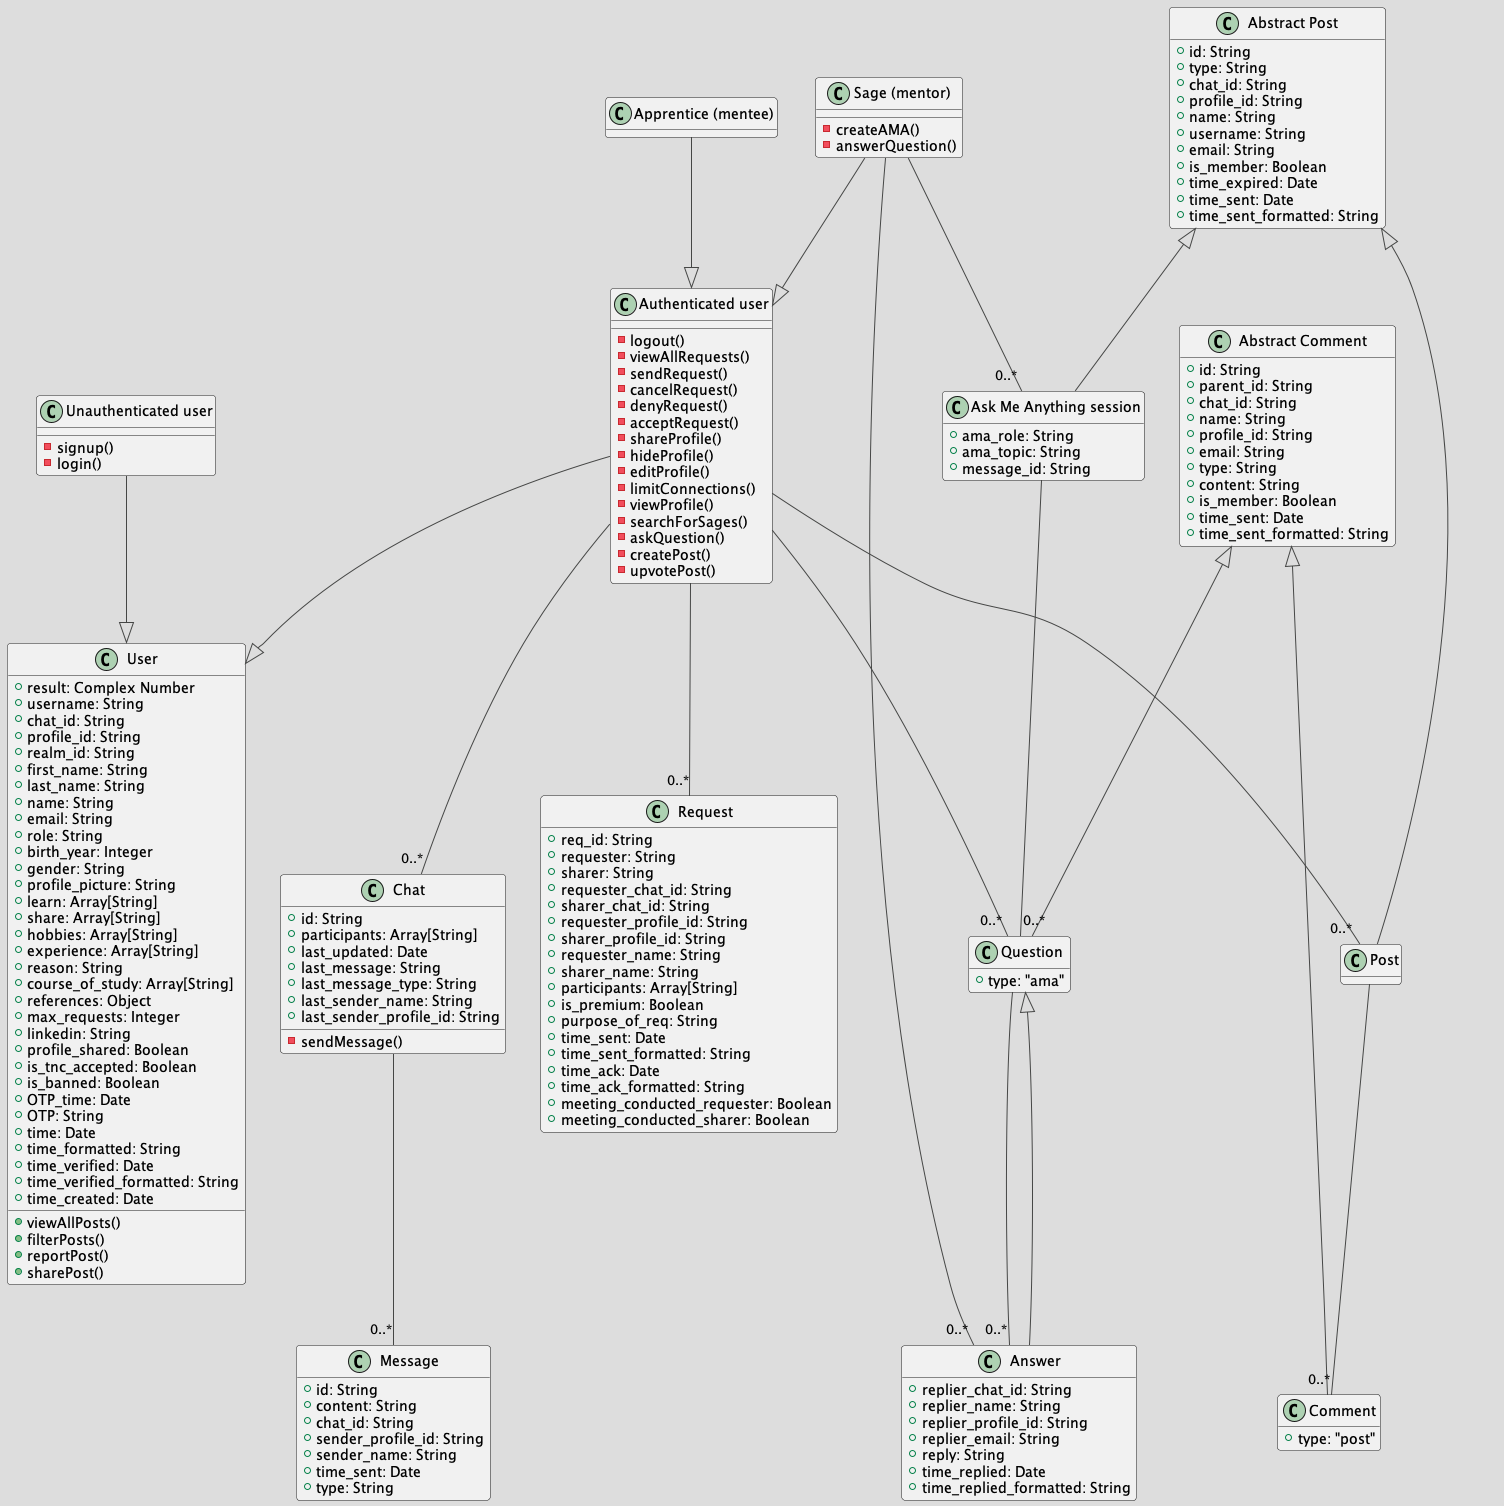

The diagram above was rendered by PlantUML. Its source (embedded in the PNG):
@startuml sage_use_cases
hide empty methods
!theme toy



class "Unauthenticated user" as notLoggedIn {
    - signup()
    - login()


}

class "Authenticated user" as loggedIn {
    - logout()
    - viewAllRequests()
    - sendRequest()
    - cancelRequest()
    - denyRequest()
    - acceptRequest()
    - shareProfile()
    - hideProfile()
    - editProfile()
    - limitConnections()
    - viewProfile()
    - searchForSages()
    - askQuestion()
    - createPost()
    - upvotePost()

}


class "Apprentice (mentee)" as apprentice {

}
class "Sage (mentor)" as sage {
    - createAMA()
    - answerQuestion()
}

class "User" as user {
    + result: Complex Number
    + username: String
    + chat_id: String
    + profile_id: String
    + realm_id: String
    + first_name: String
    + last_name: String
    + name: String
    + email: String
    + role: String
    + birth_year: Integer
    + gender: String
    + profile_picture: String
    + learn: Array[String]
    + share: Array[String]
    + hobbies: Array[String]
    + experience: Array[String]
    + reason: String
    + course_of_study: Array[String]
    + references: Object
    + max_requests: Integer
    + linkedin: String
    + profile_shared: Boolean
    + is_tnc_accepted: Boolean
    + is_banned: Boolean
    + OTP_time: Date
    + OTP: String
    + time: Date
    + time_formatted: String
    + time_verified: Date
    + time_verified_formatted: String
    + time_created: Date

    + viewAllPosts()
    + filterPosts()
    + reportPost()
    + sharePost()
}

    class "Request" as request {
    + req_id: String
    + requester: String
    + sharer: String
    + requester_chat_id: String
    + sharer_chat_id: String
    + requester_profile_id: String
    + sharer_profile_id: String
    + requester_name: String
    + sharer_name: String
    + participants: Array[String]
    + is_premium: Boolean  
    + purpose_of_req: String
    + time_sent: Date
    + time_sent_formatted: String
    + time_ack: Date
    + time_ack_formatted: String
    + meeting_conducted_requester: Boolean
    + meeting_conducted_sharer: Boolean
}

class "Message" as message {
    + id: String
    + content: String
    + chat_id: String
    + sender_profile_id: String
    + sender_name: String
    + time_sent: Date
    + type: String

}

class "Chat" as chat {
    + id: String
    + participants: Array[String]
    + last_updated: Date
    + last_message: String
    + last_message_type: String
    + last_sender_name: String
    + last_sender_profile_id: String

    - sendMessage()
}

' Implemented as an abstract class because "Ask Me Anything" sessions & posts are closely related
class "Abstract Post" as abstractPost {
    + id: String
    + type: String
    + chat_id: String
    + profile_id: String
    + name: String
    + username: String
    + email: String
    + is_member: Boolean
    + time_expired: Date
    + time_sent: Date
    + time_sent_formatted: String
}

' Implemented as an interface because comment & question classes are unrelated
class "Abstract Comment" as abstractComment {
    + id: String
    + parent_id: String
    + chat_id: String
    + name: String
    + profile_id: String
    + email: String
    + type: String
    + content: String
    + is_member: Boolean
    + time_sent: Date
    + time_sent_formatted: String

}



class "Post" as post extends abstractPost {
}

class "Ask Me Anything session" as ama extends abstractPost {
    + ama_role: String
    + ama_topic: String
    + message_id: String
}



class "Comment"  as comment extends abstractComment {
    + type: "post"
}

class "Question" as question extends abstractComment {
    + type: "ama"
}

class "Answer" as answer {
    + replier_chat_id: String
    + replier_name: String
    + replier_profile_id: String
    + replier_email: String
    + reply: String
    + time_replied: Date
    + time_replied_formatted: String
}











' Authentication relationships
notLoggedIn --|> user
loggedIn --|> user
apprentice --|> loggedIn
sage --|> loggedIn

' Relationships for post | comment | question are found at their respective classes
answer --|> question


loggedIn -- "0..*" request
loggedIn -- "0..*" question
loggedIn -- "0..*" post
post -- "0..*" comment
ama -- "0..*" question
question -- "0..*" answer
loggedIn -- "0..*" chat
chat -- "0..*" message
sage -- "0..*" ama
sage -- "0..*" answer


@enduml